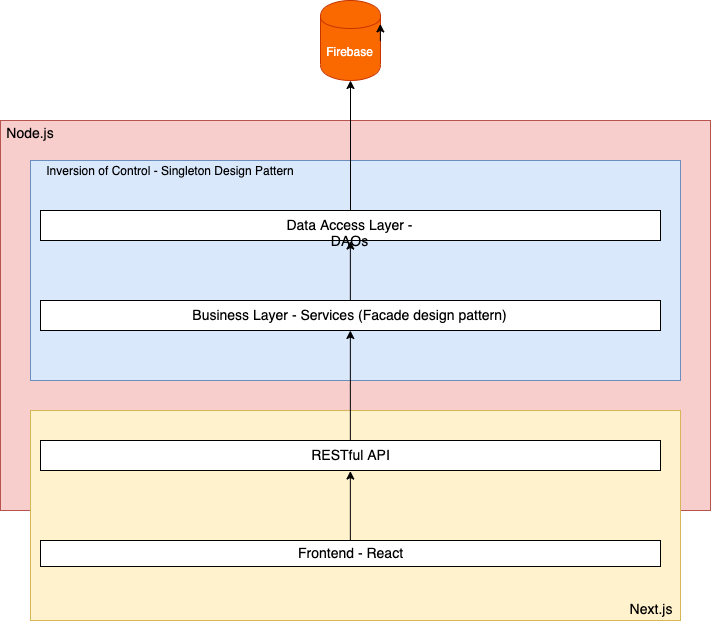

The diagram above was exported from draw.io. Its source (the exported page's mxGraphModel, read from the mxfile embedded in the PNG):
<mxGraphModel dx="1103" dy="1908" grid="1" gridSize="10" guides="1" tooltips="1" connect="1" arrows="1" fold="1" page="1" pageScale="1" pageWidth="827" pageHeight="1169" math="0" shadow="0">
  <root>
    <mxCell id="0" />
    <mxCell id="1" parent="0" />
    <mxCell id="LgYJIHk-wd7KvnQvwSnn-13" value="" style="rounded=0;whiteSpace=wrap;html=1;fillColor=#f8cecc;strokeColor=#b85450;" vertex="1" parent="1">
      <mxGeometry x="50" y="90" width="710" height="390" as="geometry" />
    </mxCell>
    <mxCell id="LgYJIHk-wd7KvnQvwSnn-11" value="" style="rounded=0;whiteSpace=wrap;html=1;fillColor=#fff2cc;strokeColor=#d6b656;" vertex="1" parent="1">
      <mxGeometry x="80" y="380" width="650" height="210" as="geometry" />
    </mxCell>
    <mxCell id="LgYJIHk-wd7KvnQvwSnn-6" value="" style="rounded=0;whiteSpace=wrap;html=1;fillColor=#dae8fc;strokeColor=#6c8ebf;" vertex="1" parent="1">
      <mxGeometry x="80" y="130" width="650" height="220" as="geometry" />
    </mxCell>
    <mxCell id="LgYJIHk-wd7KvnQvwSnn-1" value="Firebase" style="shape=cylinder;whiteSpace=wrap;html=1;boundedLbl=1;backgroundOutline=1;fillColor=#fa6800;strokeColor=#C73500;fontColor=#ffffff;" vertex="1" parent="1">
      <mxGeometry x="370" y="-30" width="60" height="80" as="geometry" />
    </mxCell>
    <mxCell id="LgYJIHk-wd7KvnQvwSnn-7" value="" style="edgeStyle=orthogonalEdgeStyle;rounded=0;orthogonalLoop=1;jettySize=auto;html=1;" edge="1" parent="1" source="LgYJIHk-wd7KvnQvwSnn-2" target="LgYJIHk-wd7KvnQvwSnn-1">
      <mxGeometry relative="1" as="geometry" />
    </mxCell>
    <mxCell id="LgYJIHk-wd7KvnQvwSnn-2" value="&lt;font style=&quot;font-size: 14px&quot;&gt;Data Access Layer - DAOs&lt;/font&gt;" style="rounded=0;whiteSpace=wrap;html=1;" vertex="1" parent="1">
      <mxGeometry x="90" y="180" width="620" height="30" as="geometry" />
    </mxCell>
    <mxCell id="LgYJIHk-wd7KvnQvwSnn-17" style="edgeStyle=orthogonalEdgeStyle;rounded=0;orthogonalLoop=1;jettySize=auto;html=1;exitX=0.5;exitY=0;exitDx=0;exitDy=0;entryX=0.5;entryY=1;entryDx=0;entryDy=0;" edge="1" parent="1" source="LgYJIHk-wd7KvnQvwSnn-3" target="LgYJIHk-wd7KvnQvwSnn-2">
      <mxGeometry relative="1" as="geometry" />
    </mxCell>
    <mxCell id="LgYJIHk-wd7KvnQvwSnn-3" value="&lt;font style=&quot;font-size: 14px&quot;&gt;Business Layer - Services (Facade design pattern)&lt;/font&gt;" style="rounded=0;whiteSpace=wrap;html=1;" vertex="1" parent="1">
      <mxGeometry x="90" y="270" width="620" height="30" as="geometry" />
    </mxCell>
    <mxCell id="LgYJIHk-wd7KvnQvwSnn-18" style="edgeStyle=orthogonalEdgeStyle;rounded=0;orthogonalLoop=1;jettySize=auto;html=1;exitX=0.5;exitY=0;exitDx=0;exitDy=0;" edge="1" parent="1" source="LgYJIHk-wd7KvnQvwSnn-4" target="LgYJIHk-wd7KvnQvwSnn-3">
      <mxGeometry relative="1" as="geometry" />
    </mxCell>
    <mxCell id="LgYJIHk-wd7KvnQvwSnn-4" value="&lt;font style=&quot;font-size: 14px&quot;&gt;RESTful API&lt;/font&gt;" style="rounded=0;whiteSpace=wrap;html=1;" vertex="1" parent="1">
      <mxGeometry x="90" y="410" width="620" height="30" as="geometry" />
    </mxCell>
    <mxCell id="LgYJIHk-wd7KvnQvwSnn-19" style="edgeStyle=orthogonalEdgeStyle;rounded=0;orthogonalLoop=1;jettySize=auto;html=1;exitX=0.5;exitY=0;exitDx=0;exitDy=0;entryX=0.5;entryY=1;entryDx=0;entryDy=0;" edge="1" parent="1" source="LgYJIHk-wd7KvnQvwSnn-5" target="LgYJIHk-wd7KvnQvwSnn-4">
      <mxGeometry relative="1" as="geometry" />
    </mxCell>
    <mxCell id="LgYJIHk-wd7KvnQvwSnn-5" value="&lt;font style=&quot;font-size: 14px&quot;&gt;Frontend - React&lt;/font&gt;" style="rounded=0;whiteSpace=wrap;html=1;" vertex="1" parent="1">
      <mxGeometry x="90" y="510" width="620" height="26" as="geometry" />
    </mxCell>
    <mxCell id="LgYJIHk-wd7KvnQvwSnn-9" value="Inversion of Control - Singleton Design Pattern" style="text;html=1;strokeColor=none;fillColor=none;align=center;verticalAlign=middle;whiteSpace=wrap;rounded=0;" vertex="1" parent="1">
      <mxGeometry x="90" y="130" width="260" height="20" as="geometry" />
    </mxCell>
    <mxCell id="LgYJIHk-wd7KvnQvwSnn-12" value="&lt;font style=&quot;font-size: 14px&quot;&gt;Next.js&lt;/font&gt;" style="text;html=1;strokeColor=none;fillColor=none;align=center;verticalAlign=middle;whiteSpace=wrap;rounded=0;" vertex="1" parent="1">
      <mxGeometry x="680" y="568" width="40" height="20" as="geometry" />
    </mxCell>
    <mxCell id="LgYJIHk-wd7KvnQvwSnn-14" style="edgeStyle=orthogonalEdgeStyle;rounded=0;orthogonalLoop=1;jettySize=auto;html=1;exitX=1;exitY=0.5;exitDx=0;exitDy=0;entryX=1;entryY=0.3;entryDx=0;entryDy=0;" edge="1" parent="1" source="LgYJIHk-wd7KvnQvwSnn-1" target="LgYJIHk-wd7KvnQvwSnn-1">
      <mxGeometry relative="1" as="geometry" />
    </mxCell>
    <mxCell id="LgYJIHk-wd7KvnQvwSnn-15" value="&lt;font style=&quot;font-size: 14px&quot;&gt;Node.js&lt;/font&gt;" style="text;html=1;strokeColor=none;fillColor=none;align=center;verticalAlign=middle;whiteSpace=wrap;rounded=0;" vertex="1" parent="1">
      <mxGeometry x="60" y="92" width="40" height="20" as="geometry" />
    </mxCell>
  </root>
</mxGraphModel>